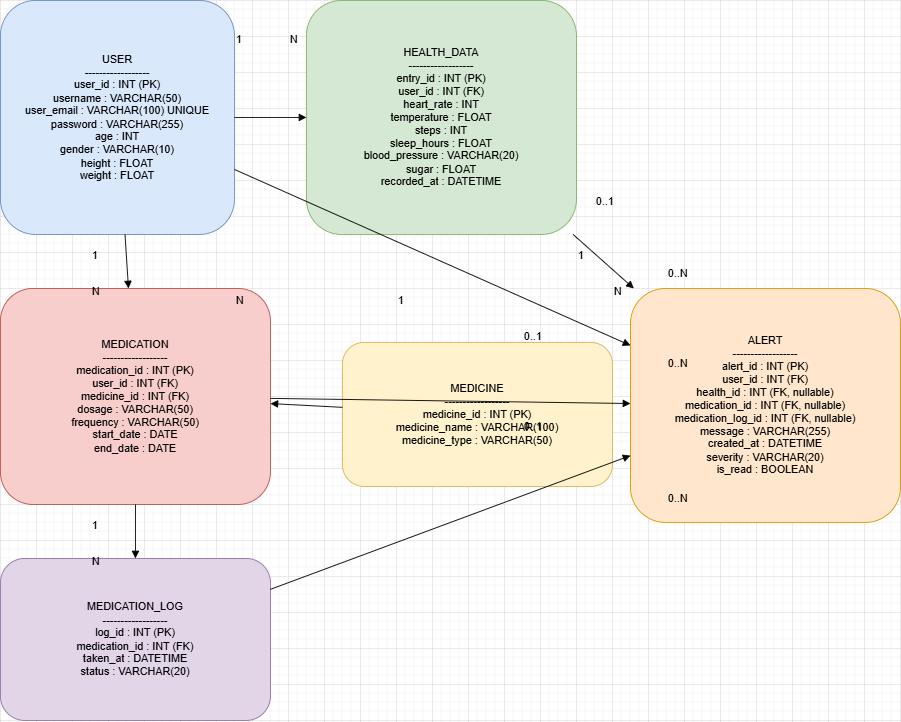

The diagram above was exported from draw.io. Its source (the exported page's mxGraphModel, read from the mxfile embedded in the PNG):
<mxGraphModel dx="1420" dy="740" grid="1" gridSize="10" guides="1" tooltips="1" connect="1" arrows="1" fold="1" page="1" pageScale="1" pageWidth="827" pageHeight="1169" math="0" shadow="0">
  <root>
    <mxCell id="0" />
    <mxCell id="1" parent="0" />
    <mxCell id="gVdlHOpur9t7BFsY-8wo-22" parent="1" style="rounded=1;fillColor=#dae8fc;strokeColor=#6c8ebf;whiteSpace=wrap;html=1;" value="USER&#10;------------------&#10;user_id : INT (PK)&#10;username : VARCHAR(50)&#10;user_email : VARCHAR(100) UNIQUE&#10;password : VARCHAR(255)&#10;age : INT&#10;gender : VARCHAR(10)&#10;height : FLOAT&#10;weight : FLOAT" vertex="1">
      <mxGeometry height="260" width="260" x="40" y="40" as="geometry" />
    </mxCell>
    <mxCell id="gVdlHOpur9t7BFsY-8wo-23" parent="1" style="rounded=1;fillColor=#d5e8d4;strokeColor=#82b366;whiteSpace=wrap;html=1;" value="HEALTH_DATA&#10;------------------&#10;entry_id : INT (PK)&#10;user_id : INT (FK)&#10;heart_rate : INT&#10;temperature : FLOAT&#10;steps : INT&#10;sleep_hours : FLOAT&#10;blood_pressure : VARCHAR(20)&#10;sugar : FLOAT&#10;recorded_at : DATETIME" vertex="1">
      <mxGeometry height="260" width="300" x="380" y="40" as="geometry" />
    </mxCell>
    <mxCell id="gVdlHOpur9t7BFsY-8wo-24" parent="1" style="rounded=1;fillColor=#fff2cc;strokeColor=#d6b656;whiteSpace=wrap;html=1;" value="MEDICINE&#10;------------------&#10;medicine_id : INT (PK)&#10;medicine_name : VARCHAR(100)&#10;medicine_type : VARCHAR(50)" vertex="1">
      <mxGeometry height="160" width="300" x="420" y="420" as="geometry" />
    </mxCell>
    <mxCell id="gVdlHOpur9t7BFsY-8wo-25" parent="1" style="rounded=1;fillColor=#f8cecc;strokeColor=#b85450;whiteSpace=wrap;html=1;" value="MEDICATION&#10;------------------&#10;medication_id : INT (PK)&#10;user_id : INT (FK)&#10;medicine_id : INT (FK)&#10;dosage : VARCHAR(50)&#10;frequency : VARCHAR(50)&#10;start_date : DATE&#10;end_date : DATE" vertex="1">
      <mxGeometry height="240" width="300" x="40" y="360" as="geometry" />
    </mxCell>
    <mxCell id="gVdlHOpur9t7BFsY-8wo-26" parent="1" style="rounded=1;fillColor=#e1d5e7;strokeColor=#9673a6;whiteSpace=wrap;html=1;" value="MEDICATION_LOG&#10;------------------&#10;log_id : INT (PK)&#10;medication_id : INT (FK)&#10;taken_at : DATETIME&#10;status : VARCHAR(20)" vertex="1">
      <mxGeometry height="180" width="300" x="40" y="660" as="geometry" />
    </mxCell>
    <mxCell id="gVdlHOpur9t7BFsY-8wo-27" parent="1" style="rounded=1;fillColor=#ffe6cc;strokeColor=#d79b00;whiteSpace=wrap;html=1;" value="ALERT&#10;------------------&#10;alert_id : INT (PK)&#10;user_id : INT (FK)&#10;health_id : INT (FK, nullable)&#10;medication_id : INT (FK, nullable)&#10;medication_log_id : INT (FK, nullable)&#10;message : VARCHAR(255)&#10;created_at : DATETIME&#10;severity : VARCHAR(20)&#10;is_read : BOOLEAN" vertex="1">
      <mxGeometry height="260" width="300" x="740" y="360" as="geometry" />
    </mxCell>
    <mxCell id="gVdlHOpur9t7BFsY-8wo-28" edge="1" parent="1" source="gVdlHOpur9t7BFsY-8wo-22" style="endArrow=block;html=1;" target="gVdlHOpur9t7BFsY-8wo-23">
      <mxGeometry relative="1" as="geometry" />
    </mxCell>
    <mxCell id="gVdlHOpur9t7BFsY-8wo-29" parent="1" style="text;html=1;" value="1" vertex="1">
      <mxGeometry height="20" width="20" x="300" y="70" as="geometry" />
    </mxCell>
    <mxCell id="gVdlHOpur9t7BFsY-8wo-30" parent="1" style="text;html=1;" value="N" vertex="1">
      <mxGeometry height="20" width="20" x="360" y="70" as="geometry" />
    </mxCell>
    <mxCell id="gVdlHOpur9t7BFsY-8wo-31" edge="1" parent="1" source="gVdlHOpur9t7BFsY-8wo-22" style="endArrow=block;html=1;" target="gVdlHOpur9t7BFsY-8wo-25">
      <mxGeometry relative="1" as="geometry" />
    </mxCell>
    <mxCell id="gVdlHOpur9t7BFsY-8wo-32" parent="1" style="text;html=1;" value="1" vertex="1">
      <mxGeometry height="20" width="20" x="140" y="310" as="geometry" />
    </mxCell>
    <mxCell id="gVdlHOpur9t7BFsY-8wo-33" parent="1" style="text;html=1;" value="N" vertex="1">
      <mxGeometry height="20" width="20" x="140" y="350" as="geometry" />
    </mxCell>
    <mxCell id="gVdlHOpur9t7BFsY-8wo-34" edge="1" parent="1" source="gVdlHOpur9t7BFsY-8wo-24" style="endArrow=block;html=1;" target="gVdlHOpur9t7BFsY-8wo-25">
      <mxGeometry relative="1" as="geometry" />
    </mxCell>
    <mxCell id="gVdlHOpur9t7BFsY-8wo-35" parent="1" style="text;html=1;" value="1" vertex="1">
      <mxGeometry height="20" width="20" x="480" y="360" as="geometry" />
    </mxCell>
    <mxCell id="gVdlHOpur9t7BFsY-8wo-36" parent="1" style="text;html=1;" value="N" vertex="1">
      <mxGeometry height="20" width="20" x="300" y="360" as="geometry" />
    </mxCell>
    <mxCell id="gVdlHOpur9t7BFsY-8wo-37" edge="1" parent="1" source="gVdlHOpur9t7BFsY-8wo-25" style="endArrow=block;html=1;" target="gVdlHOpur9t7BFsY-8wo-26">
      <mxGeometry relative="1" as="geometry" />
    </mxCell>
    <mxCell id="gVdlHOpur9t7BFsY-8wo-38" parent="1" style="text;html=1;" value="1" vertex="1">
      <mxGeometry height="20" width="20" x="140" y="610" as="geometry" />
    </mxCell>
    <mxCell id="gVdlHOpur9t7BFsY-8wo-39" parent="1" style="text;html=1;" value="N" vertex="1">
      <mxGeometry height="20" width="20" x="140" y="650" as="geometry" />
    </mxCell>
    <mxCell id="gVdlHOpur9t7BFsY-8wo-40" edge="1" parent="1" source="gVdlHOpur9t7BFsY-8wo-22" style="endArrow=block;html=1;" target="gVdlHOpur9t7BFsY-8wo-27">
      <mxGeometry relative="1" as="geometry" />
    </mxCell>
    <mxCell id="gVdlHOpur9t7BFsY-8wo-41" parent="1" style="text;html=1;" value="1" vertex="1">
      <mxGeometry height="20" width="20" x="680" y="310" as="geometry" />
    </mxCell>
    <mxCell id="gVdlHOpur9t7BFsY-8wo-42" parent="1" style="text;html=1;" value="N" vertex="1">
      <mxGeometry height="20" width="20" x="720" y="350" as="geometry" />
    </mxCell>
    <mxCell id="gVdlHOpur9t7BFsY-8wo-43" edge="1" parent="1" source="gVdlHOpur9t7BFsY-8wo-23" style="endArrow=block;html=1;" target="gVdlHOpur9t7BFsY-8wo-27">
      <mxGeometry relative="1" as="geometry" />
    </mxCell>
    <mxCell id="gVdlHOpur9t7BFsY-8wo-44" parent="1" style="text;html=1;" value="0..1" vertex="1">
      <mxGeometry height="20" width="30" x="700" y="250" as="geometry" />
    </mxCell>
    <mxCell id="gVdlHOpur9t7BFsY-8wo-45" parent="1" style="text;html=1;" value="0..N" vertex="1">
      <mxGeometry height="20" width="30" x="780" y="330" as="geometry" />
    </mxCell>
    <mxCell id="gVdlHOpur9t7BFsY-8wo-46" edge="1" parent="1" source="gVdlHOpur9t7BFsY-8wo-25" style="endArrow=block;html=1;" target="gVdlHOpur9t7BFsY-8wo-27">
      <mxGeometry relative="1" as="geometry" />
    </mxCell>
    <mxCell id="gVdlHOpur9t7BFsY-8wo-47" parent="1" style="text;html=1;" value="0..1" vertex="1">
      <mxGeometry height="20" width="30" x="620" y="400" as="geometry" />
    </mxCell>
    <mxCell id="gVdlHOpur9t7BFsY-8wo-48" parent="1" style="text;html=1;" value="0..N" vertex="1">
      <mxGeometry height="20" width="30" x="780" y="430" as="geometry" />
    </mxCell>
    <mxCell id="gVdlHOpur9t7BFsY-8wo-49" edge="1" parent="1" source="gVdlHOpur9t7BFsY-8wo-26" style="endArrow=block;html=1;" target="gVdlHOpur9t7BFsY-8wo-27">
      <mxGeometry relative="1" as="geometry" />
    </mxCell>
    <mxCell id="gVdlHOpur9t7BFsY-8wo-50" parent="1" style="text;html=1;" value="0..1" vertex="1">
      <mxGeometry height="20" width="30" x="620" y="500" as="geometry" />
    </mxCell>
    <mxCell id="gVdlHOpur9t7BFsY-8wo-51" parent="1" style="text;html=1;" value="0..N" vertex="1">
      <mxGeometry height="20" width="30" x="780" y="580" as="geometry" />
    </mxCell>
  </root>
</mxGraphModel>